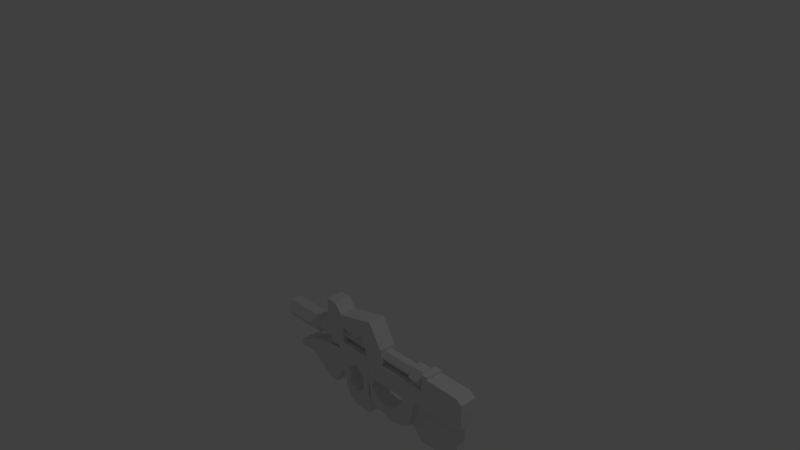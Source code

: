 # Source: smg.blend  (saved by Blender 2.70.0; exported with 4.5.12 LTS)
import bpy
from mathutils import Matrix  # noqa: F401  (used for matrix-valued properties, if any)

bpy.ops.wm.read_factory_settings(use_empty=True)
scene = bpy.context.scene
scene.name = 'Scene'

# ---- collections
col_collection_1 = bpy.data.collections.new('Collection 1'); scene.collection.children.link(col_collection_1)

# ---- world
world_world = bpy.data.worlds.new('World'); scene.world = world_world
world_world.color = (0.05088, 0.05088, 0.05088)
world_world.use_sun_shadow = False
world_world.sun_shadow_jitter_overblur = 0.0
world_world.cycles.sampling_method = 'MANUAL'
world_world.cycles.sample_map_resolution = 256

# ---- cameras
cam_camera = bpy.data.cameras.new('Camera')
cam_camera.clip_end = 100.0
cam_camera.lens = 35.0
cam_camera.sensor_width = 32.0
cam_camera.sensor_height = 18.0
cam_camera.ortho_scale = 7.314
cam_camera.dof.focus_distance = 0.0
cam_camera.dof.aperture_fstop = 128.0

# ---- lights
light_lamp = bpy.data.lights.new('Lamp', 'POINT')
light_lamp.transmission_factor = 0.0
light_lamp.cutoff_distance = 30.0
light_lamp.energy = 100.0
light_lamp.shadow_buffer_clip_start = 1.001
light_lamp.shadow_soft_size = 0.1
light_lamp.shadow_maximum_resolution = 0.006
light_lamp.use_absolute_resolution = True
light_lamp.cycles.use_multiple_importance_sampling = False

# ---- meshes
me_cylinder_002 = bpy.data.meshes.new('Cylinder.002')
me_cylinder_002.from_pydata([(0.0, 1.0, -1.0), (0.0, 1.0, 1.0), (0.866, 0.5, -1.0), (0.866, 0.5, 1.0), (0.866, -0.5, -1.0), (0.866, -0.5, 1.0), (-8.742e-08, -1.0, -1.0), (-8.742e-08, -1.0, 1.0), (-0.866, -0.5, -1.0), (-0.866, -0.5, 1.0), (-0.866, 0.5, -1.0), (-0.866, 0.5, 1.0), (-2.002e-09, 0.7004, -1.071), (0.6065, 0.3502, -1.071), (0.6065, -0.3502, -1.071), (-6.323e-08, -0.7004, -1.071), (-0.6065, -0.3502, -1.071), (-0.6065, 0.3502, -1.071), (1.557e-07, 0.7004, -2.071), (0.6065, 0.3502, -2.071), (0.6065, -0.3502, -2.071), (9.445e-08, -0.7004, -2.071), (-0.6065, -0.3502, -2.071), (-0.6065, 0.3502, -2.071)], [], [(0, 1, 3, 2), (2, 3, 5, 4), (4, 5, 7, 6), (6, 7, 9, 8), (3, 1, 11, 9, 7, 5), (10, 11, 1, 0), (8, 9, 11, 10), (10, 0, 12, 17), (17, 12, 18, 23), (8, 10, 17, 16), (6, 8, 16, 15), (4, 6, 15, 14), (2, 4, 14, 13), (0, 2, 13, 12), (18, 19, 20, 21, 22, 23), (16, 17, 23, 22), (15, 16, 22, 21), (14, 15, 21, 20), (13, 14, 20, 19), (12, 13, 19, 18)])
me_cylinder_002.use_remesh_preserve_volume = False
me_cylinder_002.use_remesh_preserve_attributes = False
me_cylinder_002.use_mirror_vertex_groups = False
me_cylinder_002.update()
me_cube_006 = bpy.data.meshes.new('Cube.006')
me_cube_006.from_pydata([(4.088, -0.943, 0.4902), (4.088, 0.943, 0.4902), (4.59, 0.943, -2.391), (4.59, -0.943, -2.391), (5.773, -0.943, 0.4902), (5.773, -0.943, -3.074), (5.773, -0.943, -1.853), (5.711, -0.943, -1.842), (4.733, -0.943, -0.5595), (5.028, -0.943, 0.2813), (5.773, -0.943, 0.2813), (5.773, 0.943, 0.4902), (5.773, 0.943, 0.2813), (5.028, 0.943, 0.2813), (4.733, 0.943, -0.5595), (5.711, 0.943, -1.842), (5.773, 0.943, -1.853), (5.773, 0.943, -3.074), (7.459, -0.943, 0.4902), (7.458, -0.943, 0.2813), (7.439, -0.943, -3.576), (7.447, -0.943, -1.86), (6.93, -0.943, -2.063), (7.459, 0.943, 0.4902), (7.458, 0.943, 0.2813), (7.447, 0.943, -1.86), (7.439, 0.943, -3.576), (6.93, 0.943, -2.063), (9.144, -0.943, 0.4902), (9.14, -0.943, 0.2813), (9.064, -0.943, -3.295), (9.133, -0.943, -0.04981), (8.946, -0.943, -0.6599), (8.109, -0.943, -1.601), (9.144, 0.943, 0.4902), (9.14, 0.943, 0.2813), (9.133, 0.943, -0.04981), (9.064, 0.943, -3.295), (8.109, 0.943, -1.601), (8.946, 0.943, -0.6599), (10.83, -0.943, 0.4902), (9.234, -0.943, 0.2813), (10.15, -0.943, -2.612), (10.83, 0.943, 0.4902), (10.15, 0.943, -2.612), (9.234, 0.943, 0.2813), (0.5612, -0.9472, 1.49), (0.5612, 0.9472, 1.49), (0.5612, 0.9472, -1.549), (0.5612, -0.9472, -1.549), (1.477, -0.9472, 1.49), (0.8017, -0.9472, -2.851), (1.477, 0.9472, 1.49), (0.8017, 0.9472, -2.851), (2.392, -0.9472, 1.49), (1.428, -0.9472, -3.935), (1.738, -0.9472, -2.187), (1.29, -0.9472, -1.829), (1.29, -0.9472, -0.1335), (2.238, -0.9472, 0.6236), (2.392, 0.9472, 1.49), (2.238, 0.9472, 0.6236), (1.29, 0.9472, -0.1335), (1.29, 0.9472, -1.829), (1.738, 0.9472, -2.187), (1.428, 0.9472, -3.935), (3.307, -0.9472, 1.49), (2.351, -0.9472, 0.7143), (3.079, -0.9472, 0.1331), (2.319, -0.9472, -4.393), (2.647, -0.9472, -2.441), (2.351, -0.9472, -2.677), (3.307, 0.9472, 1.49), (3.079, 0.9472, 0.1331), (2.351, 0.9472, 0.7143), (2.647, 0.9472, -2.441), (2.319, 0.9472, -4.393), (2.351, 0.9472, -2.677), (4.222, -0.9472, 1.49), (3.413, -0.9472, -0.1335), (3.413, -0.9472, -1.829), (4.222, -0.9472, -4.465), (4.222, 0.9472, 1.49), (4.222, 0.9472, -4.465), (3.413, 0.9472, -1.829), (3.413, 0.9472, -0.1335), (10.13, 0.7516, 3.388), (-0.3206, 0.7516, 3.388), (10.13, 0.3758, 4.039), (-0.3206, 0.3758, 4.039), (10.13, -0.3758, 4.039), (-0.3206, -0.3758, 4.039), (10.13, -0.7516, 3.388), (-0.3206, -0.7516, 3.388), (10.13, -0.3758, 2.737), (-0.3206, -0.3758, 2.737), (10.13, 0.3758, 2.737), (-0.3206, 0.3758, 2.737), (10.27, 1.101, 3.388), (10.27, 0.5504, 4.341), (10.27, -0.5504, 4.341), (10.27, -1.101, 3.388), (10.27, -0.5504, 2.434), (10.27, 0.5504, 2.434), (11.66, 1.101, 3.388), (11.66, 0.5504, 4.341), (11.66, -0.5504, 4.341), (11.66, -1.101, 3.388), (11.66, -0.5504, 2.434), (11.66, 0.5504, 2.434), (11.79, 0.8086, 3.388), (11.79, 0.4043, 4.088), (11.79, -0.4043, 4.088), (11.79, -0.8086, 3.388), (11.79, -0.4043, 2.687), (11.79, 0.4043, 2.687), (12.63, 0.9467, 0.4116), (12.63, -0.9467, 0.4116), (4.255, -0.9467, 0.4116), (4.255, 0.9467, 0.4116), (12.63, 0.9467, 4.097), (4.255, 0.9467, 1.035), (-0.2852, 0.9467, 1.035), (-0.2852, 0.9467, 1.785), (-1.535, 0.9467, 1.785), (-1.535, 0.9467, 3.534), (-1.87, 0.9467, 3.534), (-1.87, 0.9467, 4.097), (-0.5885, 0.9467, 4.097), (0.5038, 0.9467, 4.097), (0.5038, 0.9467, 2.497), (2.31, 0.9467, 2.497), (4.117, 0.9467, 2.497), (3.516, 0.9467, 4.097), (6.304, 0.9467, 4.097), (6.304, 0.9467, 2.486), (11.84, 0.9467, 2.486), (11.84, 0.9467, 4.097), (16.31, 0.9467, 0.4116), (16.31, -0.9467, 0.4116), (12.63, -0.9467, 4.097), (11.84, -0.9467, 4.097), (11.84, -0.9467, 2.486), (6.304, -0.9467, 2.486), (6.304, -0.9467, 4.097), (3.516, -0.9467, 4.097), (4.117, -0.9467, 2.497), (2.31, -0.9467, 2.497), (0.5038, -0.9467, 2.497), (0.5038, -0.9467, 4.097), (-0.5885, -0.9467, 4.097), (-1.87, -0.9467, 4.097), (-1.87, -0.9467, 3.534), (-1.535, -0.9467, 3.534), (-1.535, -0.9467, 1.785), (-0.2852, -0.9467, 1.785), (-0.2852, -0.9467, 1.035), (4.255, -0.9467, 1.035), (11.84, 0.9467, 4.411), (12.63, 0.9467, 4.411), (16.31, 0.9467, 4.097), (-1.87, 0.9467, 6.797), (-0.591, 0.9467, 6.797), (0.2344, 0.9467, 5.755), (1.35, 0.9467, 4.149), (0.5038, 0.9467, 4.342), (3.33, 0.9467, 4.594), (2.359, 0.9467, 4.097), (1.579, 0.9467, 4.097), (4.63, 0.9467, 6.797), (6.08, 0.9467, 4.411), (6.304, 0.9467, 4.411), (6.304, -0.9467, 4.411), (11.84, -0.9467, 4.411), (16.31, -0.9467, 4.097), (17.03, 0.9467, 0.9057), (17.03, -0.9467, 0.9057), (12.63, -0.9467, 4.411), (1.579, -0.9467, 4.097), (2.359, -0.9467, 4.097), (3.33, -0.9467, 4.594), (6.08, -0.9467, 4.411), (4.63, -0.9467, 6.797), (0.2344, -0.9467, 5.755), (1.35, -0.9467, 4.149), (0.5038, -0.9467, 4.342), (-0.591, -0.9467, 6.797), (-1.87, -0.9467, 6.797), (17.03, 0.9467, 3.603), (2.118, 0.9467, 3.974), (17.03, -0.9467, 3.603), (2.118, -0.9467, 3.974), (-1.0, -0.9416, -1.121), (-1.0, 0.9416, -1.121), (1.0, 0.9416, -1.121), (1.0, -0.9416, -1.121), (-1.0, -0.9416, 1.402), (-1.0, 0.9416, 1.402), (1.0, 0.9416, 1.402), (1.0, -0.9416, 1.402), (-2.225, -0.9416, -1.121), (-2.225, 0.9416, -1.121), (-2.225, -0.9416, 1.301), (-2.225, 0.9416, 1.301), (-3.571, -0.9416, -1.121), (-3.571, 0.9416, -1.121), (-3.571, -0.9416, 0.9397), (-3.571, 0.9416, 0.9397), (-4.816, -0.9416, -1.121), (-4.816, 0.9416, -1.121), (-4.816, -0.9416, 0.4376), (-4.816, 0.9416, 0.4376), (-6.724, -0.9416, -1.121), (-6.724, 0.9416, -1.121), (-6.724, -0.9416, -0.5064), (-6.724, 0.9416, -0.5064), (-2.079, -0.9287, -3.088), (-2.079, 0.9287, -3.088), (-0.8567, 0.9287, -3.088), (-0.8567, -0.9287, -3.088), (-4.529, -0.9287, -0.8812), (-4.529, 0.9287, -0.8812), (-0.03326, 0.9287, -0.8812), (-0.03326, -0.9287, -0.8812), (-2.856, -0.9287, -2.388), (-2.856, 0.9287, -2.388), (-0.5957, 0.9287, -2.388), (-0.5957, -0.9287, -2.388), (-4.529, -0.7155, -0.8812), (-4.529, 0.7155, -0.8812), (-2.856, -0.7155, -2.388), (-2.856, 0.7155, -2.388), (-5.349, -0.7155, -0.8812), (-5.349, 0.7155, -0.8812), (-3.676, -0.7155, -2.388), (-3.676, 0.7155, -2.388)], [], [(0, 1, 2, 3), (4, 0, 3, 5, 6, 7, 8, 9, 10), (4, 11, 1, 0), (1, 11, 12, 13, 14, 15, 16, 17, 2), (3, 2, 17, 5), (18, 4, 10, 19), (6, 5, 20, 21, 22), (18, 23, 11, 4), (11, 23, 24, 12), (25, 26, 17, 16, 27), (5, 17, 26, 20), (28, 18, 19, 29), (21, 20, 30, 31, 32, 33), (28, 34, 23, 18), (23, 34, 35, 24), (36, 37, 26, 25, 38, 39), (20, 26, 37, 30), (40, 28, 29, 41, 31, 30, 42), (40, 43, 34, 28), (34, 43, 44, 37, 36, 45, 35), (30, 37, 44, 42), (43, 40, 42, 44), (14, 13, 9, 8), (15, 14, 8, 7), (13, 12, 24, 35, 45, 41, 29, 19, 10, 9), (27, 16, 15, 7, 6, 22), (45, 36, 39, 32, 31, 41), (38, 25, 27, 22, 21, 33), (39, 38, 33, 32), (46, 47, 48, 49), (50, 46, 49, 51), (50, 52, 47, 46), (47, 52, 53, 48), (49, 48, 53, 51), (54, 50, 51, 55, 56, 57, 58, 59), (54, 60, 52, 50), (52, 60, 61, 62, 63, 64, 65, 53), (51, 53, 65, 55), (66, 54, 59, 67, 68), (56, 55, 69, 70, 71), (66, 72, 60, 54), (60, 72, 73, 74, 61), (75, 76, 65, 64, 77), (55, 65, 76, 69), (78, 66, 68, 79, 80, 70, 69, 81), (78, 82, 72, 66), (72, 82, 83, 76, 75, 84, 85, 73), (69, 76, 83, 81), (82, 78, 81, 83), (74, 73, 85, 79, 68, 67), (62, 61, 74, 67, 59, 58), (85, 84, 80, 79), (63, 62, 58, 57), (84, 75, 77, 71, 70, 80), (77, 64, 63, 57, 56, 71), (86, 87, 89, 88), (88, 89, 91, 90), (90, 91, 93, 92), (92, 93, 95, 94), (89, 87, 97, 95, 93, 91), (96, 97, 87, 86), (94, 95, 97, 96), (96, 86, 98, 103), (103, 98, 104, 109), (94, 96, 103, 102), (92, 94, 102, 101), (90, 92, 101, 100), (88, 90, 100, 99), (86, 88, 99, 98), (109, 104, 110, 115), (102, 103, 109, 108), (101, 102, 108, 107), (100, 101, 107, 106), (99, 100, 106, 105), (98, 99, 105, 104), (110, 111, 112, 113, 114, 115), (108, 109, 115, 114), (107, 108, 114, 113), (106, 107, 113, 112), (105, 106, 112, 111), (104, 105, 111, 110), (116, 117, 118, 119), (120, 116, 119, 121, 122, 123, 124, 125, 126, 127, 128, 129, 130, 131, 132, 133, 134, 135, 136, 137), (117, 116, 138, 139), (117, 140, 141, 142, 143, 144, 145, 146, 147, 148, 149, 150, 151, 152, 153, 154, 155, 156, 157, 118), (121, 119, 118, 157), (120, 137, 158, 159), (120, 160, 138, 116), (122, 121, 157, 156), (123, 122, 156, 155), (124, 123, 155, 154), (125, 124, 154, 153), (153, 152, 126, 125), (152, 151, 127, 126), (128, 127, 161, 162), (129, 128, 162, 163, 164, 165), (134, 133, 166, 167, 168, 164, 163, 169, 170, 171), (135, 134, 171, 172, 144, 143), (143, 142, 136, 135), (142, 141, 173, 158, 137, 136), (174, 140, 117, 139), (139, 138, 175, 176), (141, 140, 177, 173), (178, 179, 180, 145, 144, 172, 181, 182, 183, 184), (150, 149, 185, 184, 183, 186), (151, 150, 186, 187), (177, 140, 120, 159), (173, 177, 159, 158), (174, 160, 120, 140), (138, 160, 188, 175), (127, 151, 187, 161), (162, 161, 187, 186), (163, 162, 186, 183), (168, 167, 189), (169, 163, 183, 182), (170, 169, 182, 181), (181, 172, 171, 170), (174, 139, 176, 190), (188, 190, 176, 175), (179, 178, 191), (160, 174, 190, 188), (185, 149, 148, 130, 129, 165), (191, 178, 184, 185, 165, 164, 168, 189), (148, 147, 131, 130), (180, 179, 191, 189, 167, 166), (147, 146, 132, 131), (166, 133, 132, 146, 145, 180), (193, 192, 200, 201), (197, 198, 194, 193), (198, 199, 195, 194), (199, 196, 192, 195), (192, 193, 194, 195), (199, 198, 197, 196), (201, 200, 204, 205), (197, 193, 201, 203), (196, 197, 203, 202), (192, 196, 202, 200), (205, 204, 208, 209), (203, 201, 205, 207), (202, 203, 207, 206), (200, 202, 206, 204), (209, 208, 212, 213), (207, 205, 209, 211), (206, 207, 211, 210), (204, 206, 210, 208), (214, 215, 213, 212), (211, 209, 213, 215), (210, 211, 215, 214), (208, 210, 214, 212), (224, 225, 217, 216), (225, 226, 218, 217), (226, 227, 219, 218), (227, 224, 216, 219), (216, 217, 218, 219), (223, 222, 221, 220), (225, 224, 230, 231), (221, 222, 226, 225), (222, 223, 227, 226), (223, 220, 224, 227), (231, 230, 234, 235), (221, 225, 231, 229), (220, 221, 229, 228), (224, 220, 228, 230), (232, 233, 235, 234), (229, 231, 235, 233), (228, 229, 233, 232), (230, 228, 232, 234)])
me_cube_006.use_remesh_preserve_volume = False
me_cube_006.use_remesh_preserve_attributes = False
me_cube_006.use_mirror_vertex_groups = False
me_cube_006.update()
me_cube_005 = bpy.data.meshes.new('Cube.005')
me_cube_005.from_pydata([(-1.0, -1.0, -4.362), (-1.0, 1.0, -4.362), (1.0, 1.0, -4.362), (1.0, -1.0, -4.362), (-1.0, -1.0, 2.233), (-1.0, 1.0, 2.233), (1.0, 1.0, 2.233), (1.0, -1.0, 2.233), (-0.8052, -1.0, -5.426), (-0.8052, 1.0, -5.426), (0.8052, 1.0, -5.426), (0.8052, -1.0, -5.426), (-0.8052, -1.0, -6.995), (-0.8052, 1.0, -6.995), (0.5464, 1.0, -6.995), (0.5464, -1.0, -6.995)], [], [(4, 5, 1, 0), (5, 6, 2, 1), (6, 7, 3, 2), (7, 4, 0, 3), (3, 0, 8, 11), (7, 6, 5, 4), (11, 8, 12, 15), (2, 3, 11, 10), (1, 2, 10, 9), (0, 1, 9, 8), (12, 13, 14, 15), (10, 11, 15, 14), (9, 10, 14, 13), (8, 9, 13, 12)])
me_cube_005.use_remesh_preserve_volume = False
me_cube_005.use_remesh_preserve_attributes = False
me_cube_005.use_mirror_vertex_groups = False
me_cube_005.update()

# ---- objects
ob_cylinder = bpy.data.objects.new('Cylinder', me_cylinder_002)
ob_cube = bpy.data.objects.new('Cube', me_cube_006)
ob_magazine = bpy.data.objects.new('magazine', me_cube_005)
ob_lamp = bpy.data.objects.new('Lamp', light_lamp)
ob_camera = bpy.data.objects.new('Camera', cam_camera)

# ---- transforms, parenting, visibility, modifiers, constraints
ob_cylinder.location = (-1.461, 0.002966, -1.557)
ob_cylinder.rotation_euler = (3.423e-08, -1.571, 0.0)
ob_cylinder.scale = (0.1575, 0.1575, 0.3292)
ob_cylinder.lineart.crease_threshold = 0.0
ob_cube.location = (-0.6089, 0.002966, -1.904)
ob_cube.scale = (0.1354, 0.1354, 0.1354)
ob_cube.lineart.crease_threshold = 0.0
ob_magazine.location = (1.177, 0.002966, -1.957)
ob_magazine.scale = (-0.4087, 0.06992, 0.06992)
ob_magazine.lineart.crease_threshold = 0.0
ob_lamp.location = (4.076, 1.005, 5.904)
ob_lamp.rotation_euler = (0.6503, 0.05522, 1.866)
ob_lamp.lock_rotations_4d = False
ob_lamp.empty_display_type = 'ARROWS'
ob_lamp.color = (0.0, 0.0, 0.0, 0.0)
ob_lamp.lineart.crease_threshold = 0.0
ob_camera.location = (7.481, -6.508, 5.344)
ob_camera.rotation_euler = (1.109, 0.01082, 0.8149)
ob_camera.lock_rotations_4d = False
ob_camera.empty_display_type = 'ARROWS'
ob_camera.color = (0.0, 0.0, 0.0, 0.0)
ob_camera.display_type = 'WIRE'
ob_camera.lineart.crease_threshold = 0.0

# ---- collection membership
col_collection_1.objects.link(ob_cylinder)
col_collection_1.objects.link(ob_cube)
col_collection_1.objects.link(ob_magazine)
col_collection_1.objects.link(ob_lamp)
col_collection_1.objects.link(ob_camera)

# ---- scene / render settings (as saved in the file)
scene.camera = ob_camera
scene.frame_start = 1; scene.frame_end = 250; scene.frame_set(1)
scene.render.engine = 'BLENDER_EEVEE_NEXT'
scene.render.resolution_percentage = 50
scene.render.dither_intensity = 0.0
scene.cycles.use_denoising = False
scene.cycles.samples = 10
scene.cycles.sampling_pattern = 'TABULATED_SOBOL'
scene.cycles.light_sampling_threshold = 0.0
scene.cycles.use_adaptive_sampling = False
scene.cycles.use_light_tree = False
scene.cycles.blur_glossy = 0.0
scene.cycles.volume_bounces = 1
scene.cycles.pixel_filter_type = 'GAUSSIAN'
scene.cycles.sample_clamp_indirect = 0.0
scene.view_settings.view_transform = 'Standard'
bpy.context.view_layer.update()
